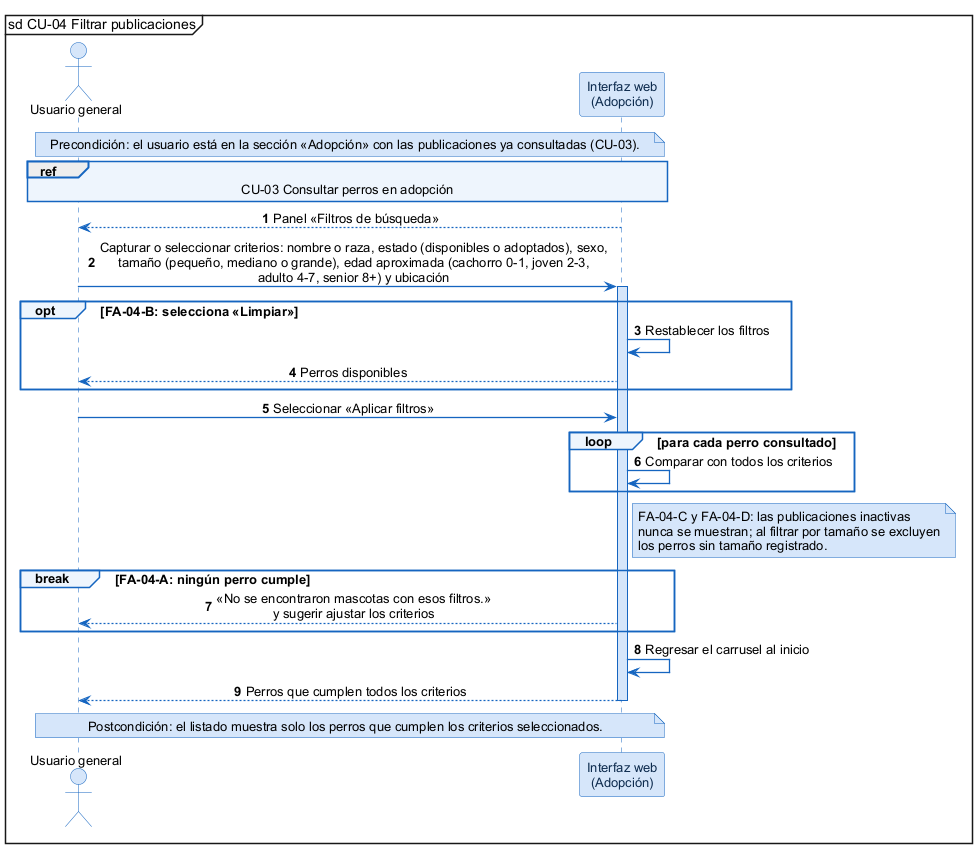

The diagram above was rendered by PlantUML. Its source (embedded in the PNG):
@startuml
skinparam shadowing false
skinparam defaultFontName Arial
skinparam defaultFontSize 13
skinparam backgroundColor #FFFFFF
skinparam sequenceMessageAlign center
skinparam ArrowColor #1565C0
skinparam ArrowThickness 1.3
skinparam sequence {
  LifeLineBorderColor #1565C0
  LifeLineBackgroundColor #D6E6FA
  ParticipantBorderColor #1565C0
  ParticipantBackgroundColor #D6E6FA
  ParticipantFontColor #0D2B4E
  ActorBorderColor #1565C0
  ActorBackgroundColor #D6E6FA
  GroupBorderColor #1565C0
  GroupBackgroundColor #EEF5FD
  GroupHeaderFontStyle bold
  DividerBorderColor #1565C0
  ReferenceBorderColor #1565C0
  ReferenceBackgroundColor #EEF5FD
}
skinparam database {
  BorderColor #1565C0
  BackgroundColor #D6E6FA
}
skinparam note {
  BorderColor #1565C0
  BackgroundColor #D6E6FA
}
mainframe sd CU-04 Filtrar publicaciones
autonumber

actor "Usuario general" as U
participant "Interfaz web\n(Adopción)" as W

note over U, W : Precondición: el usuario está en la sección «Adopción» con las publicaciones ya consultadas (CU-03).

ref over U, W : CU-03 Consultar perros en adopción
W --> U : Panel «Filtros de búsqueda»
U -> W : Capturar o seleccionar criterios: nombre o raza, estado (disponibles o adoptados), sexo,\ntamaño (pequeño, mediano o grande), edad aproximada (cachorro 0-1, joven 2-3,\nadulto 4-7, senior 8+) y ubicación
activate W
opt FA-04-B: selecciona «Limpiar»
  W -> W : Restablecer los filtros
  W --> U : Perros disponibles
end
U -> W : Seleccionar «Aplicar filtros»
loop para cada perro consultado
  W -> W : Comparar con todos los criterios
end
note right of W : FA-04-C y FA-04-D: las publicaciones inactivas\nnunca se muestran; al filtrar por tamaño se excluyen\nlos perros sin tamaño registrado.
break FA-04-A: ningún perro cumple
  W --> U : «No se encontraron mascotas con esos filtros.»\ny sugerir ajustar los criterios
end
W -> W : Regresar el carrusel al inicio
W --> U : Perros que cumplen todos los criterios
deactivate W

note over U, W : Postcondición: el listado muestra solo los perros que cumplen los criterios seleccionados.
@enduml